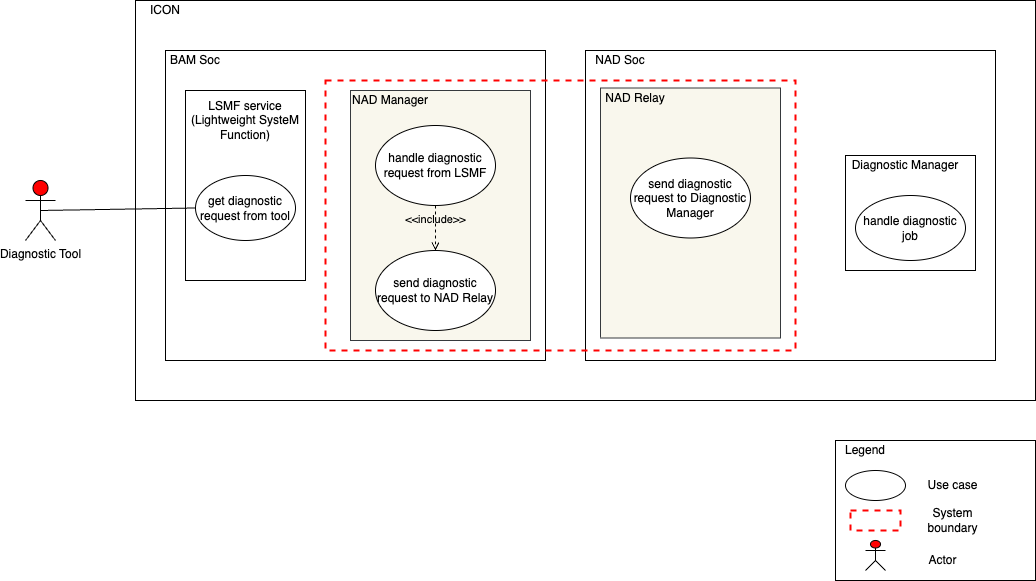

The diagram above was exported from draw.io. Its source (the exported page's mxGraphModel, read from the mxfile embedded in the PNG):
<mxGraphModel dx="1224" dy="1129" grid="1" gridSize="10" guides="1" tooltips="1" connect="1" arrows="1" fold="1" page="1" pageScale="1" pageWidth="850" pageHeight="1100" math="0" shadow="0">
  <root>
    <mxCell id="Xa5zSqg6zmUXAwr3IGvP-0" />
    <mxCell id="Xa5zSqg6zmUXAwr3IGvP-1" parent="Xa5zSqg6zmUXAwr3IGvP-0" />
    <mxCell id="Xa5zSqg6zmUXAwr3IGvP-2" value="Diagnostic Tool" style="shape=umlActor;verticalLabelPosition=bottom;verticalAlign=top;html=1;outlineConnect=0;fillColor=#FF0000;" parent="Xa5zSqg6zmUXAwr3IGvP-1" vertex="1">
      <mxGeometry x="1590" y="1240" width="30" height="60" as="geometry" />
    </mxCell>
    <mxCell id="Xa5zSqg6zmUXAwr3IGvP-22" value="" style="rounded=0;whiteSpace=wrap;html=1;strokeWidth=1;fillColor=none;" parent="Xa5zSqg6zmUXAwr3IGvP-1" vertex="1">
      <mxGeometry x="2400" y="1500" width="200" height="140" as="geometry" />
    </mxCell>
    <mxCell id="Xa5zSqg6zmUXAwr3IGvP-23" value="" style="ellipse;whiteSpace=wrap;html=1;strokeColor=#000000;strokeWidth=1;fillColor=none;" parent="Xa5zSqg6zmUXAwr3IGvP-1" vertex="1">
      <mxGeometry x="2410" y="1530" width="60" height="30" as="geometry" />
    </mxCell>
    <mxCell id="Xa5zSqg6zmUXAwr3IGvP-24" value="Use case" style="text;html=1;strokeColor=none;fillColor=none;align=center;verticalAlign=middle;whiteSpace=wrap;rounded=0;" parent="Xa5zSqg6zmUXAwr3IGvP-1" vertex="1">
      <mxGeometry x="2485" y="1535" width="65" height="20" as="geometry" />
    </mxCell>
    <mxCell id="Xa5zSqg6zmUXAwr3IGvP-25" value="" style="rounded=0;whiteSpace=wrap;html=1;fillColor=none;strokeColor=#FF0000;dashed=1;strokeWidth=2;" parent="Xa5zSqg6zmUXAwr3IGvP-1" vertex="1">
      <mxGeometry x="2415" y="1570" width="50" height="20" as="geometry" />
    </mxCell>
    <mxCell id="Xa5zSqg6zmUXAwr3IGvP-26" value="System boundary" style="text;html=1;strokeColor=none;fillColor=none;align=center;verticalAlign=middle;whiteSpace=wrap;rounded=0;" parent="Xa5zSqg6zmUXAwr3IGvP-1" vertex="1">
      <mxGeometry x="2485" y="1570" width="65" height="20" as="geometry" />
    </mxCell>
    <mxCell id="Xa5zSqg6zmUXAwr3IGvP-27" value="" style="shape=umlActor;verticalLabelPosition=bottom;verticalAlign=top;html=1;outlineConnect=0;fillColor=#FF0000;" parent="Xa5zSqg6zmUXAwr3IGvP-1" vertex="1">
      <mxGeometry x="2430" y="1600" width="20" height="30" as="geometry" />
    </mxCell>
    <mxCell id="Xa5zSqg6zmUXAwr3IGvP-28" value="Actor" style="text;html=1;strokeColor=none;fillColor=none;align=center;verticalAlign=middle;whiteSpace=wrap;rounded=0;" parent="Xa5zSqg6zmUXAwr3IGvP-1" vertex="1">
      <mxGeometry x="2475" y="1610" width="65" height="20" as="geometry" />
    </mxCell>
    <mxCell id="Xa5zSqg6zmUXAwr3IGvP-29" value="Legend" style="text;html=1;strokeColor=none;fillColor=none;align=center;verticalAlign=middle;whiteSpace=wrap;rounded=0;" parent="Xa5zSqg6zmUXAwr3IGvP-1" vertex="1">
      <mxGeometry x="2410" y="1500" width="40" height="20" as="geometry" />
    </mxCell>
    <mxCell id="TrtcIF38HcR4p8NtH9US-4" value="" style="rounded=0;whiteSpace=wrap;html=1;" parent="Xa5zSqg6zmUXAwr3IGvP-1" vertex="1">
      <mxGeometry x="1700" y="1060" width="900" height="400" as="geometry" />
    </mxCell>
    <mxCell id="TrtcIF38HcR4p8NtH9US-5" value="" style="rounded=0;whiteSpace=wrap;html=1;" parent="Xa5zSqg6zmUXAwr3IGvP-1" vertex="1">
      <mxGeometry x="1730" y="1110" width="380" height="310" as="geometry" />
    </mxCell>
    <mxCell id="TrtcIF38HcR4p8NtH9US-6" value="" style="rounded=0;whiteSpace=wrap;html=1;" parent="Xa5zSqg6zmUXAwr3IGvP-1" vertex="1">
      <mxGeometry x="2150" y="1110" width="410" height="310" as="geometry" />
    </mxCell>
    <mxCell id="TrtcIF38HcR4p8NtH9US-7" value="ICON" style="text;html=1;strokeColor=none;fillColor=none;align=center;verticalAlign=middle;whiteSpace=wrap;rounded=0;" parent="Xa5zSqg6zmUXAwr3IGvP-1" vertex="1">
      <mxGeometry x="1710" y="1060" width="40" height="20" as="geometry" />
    </mxCell>
    <mxCell id="TrtcIF38HcR4p8NtH9US-8" value="BAM Soc" style="text;html=1;strokeColor=none;fillColor=none;align=center;verticalAlign=middle;whiteSpace=wrap;rounded=0;" parent="Xa5zSqg6zmUXAwr3IGvP-1" vertex="1">
      <mxGeometry x="1730" y="1110" width="60" height="20" as="geometry" />
    </mxCell>
    <mxCell id="TrtcIF38HcR4p8NtH9US-9" value="NAD Soc" style="text;html=1;strokeColor=none;fillColor=none;align=center;verticalAlign=middle;whiteSpace=wrap;rounded=0;" parent="Xa5zSqg6zmUXAwr3IGvP-1" vertex="1">
      <mxGeometry x="2155" y="1110" width="60" height="20" as="geometry" />
    </mxCell>
    <mxCell id="TrtcIF38HcR4p8NtH9US-16" style="edgeStyle=orthogonalEdgeStyle;rounded=0;orthogonalLoop=1;jettySize=auto;html=1;exitX=0.5;exitY=1;exitDx=0;exitDy=0;" parent="Xa5zSqg6zmUXAwr3IGvP-1" edge="1">
      <mxGeometry relative="1" as="geometry">
        <mxPoint x="2200" y="1160" as="sourcePoint" />
        <mxPoint x="2200" y="1160" as="targetPoint" />
      </mxGeometry>
    </mxCell>
    <mxCell id="TrtcIF38HcR4p8NtH9US-17" value="" style="rounded=0;whiteSpace=wrap;html=1;" parent="Xa5zSqg6zmUXAwr3IGvP-1" vertex="1">
      <mxGeometry x="1750" y="1150" width="120" height="190" as="geometry" />
    </mxCell>
    <mxCell id="TrtcIF38HcR4p8NtH9US-18" value="LSMF service&lt;br&gt;(Lightweight SysteM Function)" style="text;html=1;strokeColor=none;fillColor=none;align=center;verticalAlign=middle;whiteSpace=wrap;rounded=0;" parent="Xa5zSqg6zmUXAwr3IGvP-1" vertex="1">
      <mxGeometry x="1750" y="1170" width="120" height="20" as="geometry" />
    </mxCell>
    <mxCell id="TrtcIF38HcR4p8NtH9US-19" value="get diagnostic request from tool" style="ellipse;whiteSpace=wrap;html=1;" parent="Xa5zSqg6zmUXAwr3IGvP-1" vertex="1">
      <mxGeometry x="1760" y="1235" width="100" height="65" as="geometry" />
    </mxCell>
    <mxCell id="TrtcIF38HcR4p8NtH9US-20" value="" style="rounded=0;whiteSpace=wrap;html=1;fillColor=none;strokeColor=#FF0000;dashed=1;strokeWidth=2;" parent="Xa5zSqg6zmUXAwr3IGvP-1" vertex="1">
      <mxGeometry x="1890" y="1140" width="470" height="270" as="geometry" />
    </mxCell>
    <mxCell id="TrtcIF38HcR4p8NtH9US-22" value="" style="rounded=0;whiteSpace=wrap;html=1;strokeColor=#000000;strokeWidth=1;fillColor=none;" parent="Xa5zSqg6zmUXAwr3IGvP-1" vertex="1">
      <mxGeometry x="2410" y="1215" width="130" height="115" as="geometry" />
    </mxCell>
    <mxCell id="TrtcIF38HcR4p8NtH9US-23" value="Diagnostic Manager" style="text;html=1;strokeColor=none;fillColor=none;align=center;verticalAlign=middle;whiteSpace=wrap;rounded=0;" parent="Xa5zSqg6zmUXAwr3IGvP-1" vertex="1">
      <mxGeometry x="2410" y="1215" width="120" height="20" as="geometry" />
    </mxCell>
    <mxCell id="TrtcIF38HcR4p8NtH9US-24" value="handle diagnostic job" style="ellipse;whiteSpace=wrap;html=1;" parent="Xa5zSqg6zmUXAwr3IGvP-1" vertex="1">
      <mxGeometry x="2420" y="1255" width="110" height="65" as="geometry" />
    </mxCell>
    <mxCell id="TrtcIF38HcR4p8NtH9US-25" value="" style="rounded=0;whiteSpace=wrap;html=1;fillColor=#f9f7ed;strokeColor=#36393d;" parent="Xa5zSqg6zmUXAwr3IGvP-1" vertex="1">
      <mxGeometry x="1915" y="1150" width="180" height="250" as="geometry" />
    </mxCell>
    <mxCell id="TrtcIF38HcR4p8NtH9US-26" value="handle diagnostic request from LSMF" style="ellipse;whiteSpace=wrap;html=1;" parent="Xa5zSqg6zmUXAwr3IGvP-1" vertex="1">
      <mxGeometry x="1940" y="1185" width="120" height="80" as="geometry" />
    </mxCell>
    <mxCell id="TrtcIF38HcR4p8NtH9US-27" value="send diagnostic request to NAD Relay" style="ellipse;whiteSpace=wrap;html=1;" parent="Xa5zSqg6zmUXAwr3IGvP-1" vertex="1">
      <mxGeometry x="1940" y="1310" width="120" height="80" as="geometry" />
    </mxCell>
    <mxCell id="TrtcIF38HcR4p8NtH9US-28" value="NAD Manager" style="text;html=1;strokeColor=none;fillColor=none;align=center;verticalAlign=middle;whiteSpace=wrap;rounded=0;" parent="Xa5zSqg6zmUXAwr3IGvP-1" vertex="1">
      <mxGeometry x="1905" y="1150" width="100" height="20" as="geometry" />
    </mxCell>
    <mxCell id="TrtcIF38HcR4p8NtH9US-50" value="" style="rounded=0;whiteSpace=wrap;html=1;fillColor=#f9f7ed;strokeColor=#36393d;" parent="Xa5zSqg6zmUXAwr3IGvP-1" vertex="1">
      <mxGeometry x="2165" y="1147.5" width="180" height="250" as="geometry" />
    </mxCell>
    <mxCell id="TrtcIF38HcR4p8NtH9US-51" value="NAD Relay" style="text;html=1;strokeColor=none;fillColor=none;align=center;verticalAlign=middle;whiteSpace=wrap;rounded=0;" parent="Xa5zSqg6zmUXAwr3IGvP-1" vertex="1">
      <mxGeometry x="2150" y="1147.5" width="100" height="20" as="geometry" />
    </mxCell>
    <mxCell id="TrtcIF38HcR4p8NtH9US-52" value="send diagnostic request to Diagnostic Manager" style="ellipse;whiteSpace=wrap;html=1;" parent="Xa5zSqg6zmUXAwr3IGvP-1" vertex="1">
      <mxGeometry x="2195" y="1217.5" width="120" height="80" as="geometry" />
    </mxCell>
    <mxCell id="TrtcIF38HcR4p8NtH9US-53" value="" style="endArrow=none;html=1;entryX=0;entryY=0.5;entryDx=0;entryDy=0;exitX=0.5;exitY=0.5;exitDx=0;exitDy=0;exitPerimeter=0;" parent="Xa5zSqg6zmUXAwr3IGvP-1" source="Xa5zSqg6zmUXAwr3IGvP-2" target="TrtcIF38HcR4p8NtH9US-19" edge="1">
      <mxGeometry width="50" height="50" relative="1" as="geometry">
        <mxPoint x="1620" y="1268" as="sourcePoint" />
        <mxPoint x="2130" y="1050" as="targetPoint" />
      </mxGeometry>
    </mxCell>
    <mxCell id="PgLuZMRRrY8A3xXcg9SI-0" value="&amp;lt;&amp;lt;include&amp;gt;&amp;gt;" style="edgeStyle=none;html=1;endArrow=open;verticalAlign=bottom;dashed=1;labelBackgroundColor=none;exitX=0.5;exitY=1;exitDx=0;exitDy=0;" parent="Xa5zSqg6zmUXAwr3IGvP-1" source="TrtcIF38HcR4p8NtH9US-26" target="TrtcIF38HcR4p8NtH9US-27" edge="1">
      <mxGeometry width="160" relative="1" as="geometry">
        <mxPoint x="1970" y="1320" as="sourcePoint" />
        <mxPoint x="2130" y="1320" as="targetPoint" />
      </mxGeometry>
    </mxCell>
  </root>
</mxGraphModel>